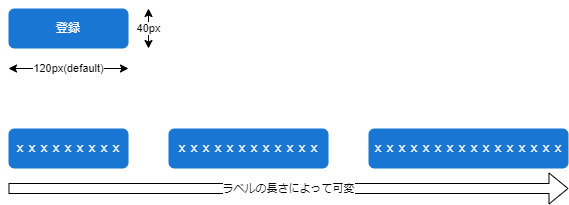

The diagram above was exported from draw.io. Its source (the exported page's mxGraphModel, read from the mxfile embedded in the PNG):
<mxGraphModel dx="1539" dy="1694" grid="1" gridSize="10" guides="1" tooltips="1" connect="1" arrows="1" fold="1" page="1" pageScale="1" pageWidth="850" pageHeight="1100" math="0" shadow="0">
  <root>
    <mxCell id="0" />
    <mxCell id="1" parent="0" />
    <mxCell id="2" value="登録" style="rounded=1;whiteSpace=wrap;html=1;fillColor=#1976D2;fontColor=#FFFFFF;strokeColor=none;" vertex="1" parent="1">
      <mxGeometry width="120" height="40" as="geometry" />
    </mxCell>
    <mxCell id="5" value="120px(default)" style="endArrow=classic;startArrow=classic;html=1;fontColor=default;" edge="1" parent="1">
      <mxGeometry width="50" height="50" relative="1" as="geometry">
        <mxPoint y="60" as="sourcePoint" />
        <mxPoint x="120" y="60" as="targetPoint" />
        <mxPoint as="offset" />
      </mxGeometry>
    </mxCell>
    <mxCell id="6" value="40px" style="endArrow=classic;startArrow=classic;html=1;fontColor=default;" edge="1" parent="1">
      <mxGeometry width="50" height="50" relative="1" as="geometry">
        <mxPoint x="140" as="sourcePoint" />
        <mxPoint x="140" y="40" as="targetPoint" />
        <mxPoint as="offset" />
      </mxGeometry>
    </mxCell>
    <mxCell id="7" value="ｘｘｘｘｘｘｘｘｘｘｘｘ" style="rounded=1;whiteSpace=wrap;html=1;fillColor=#1976D2;fontColor=#FFFFFF;strokeColor=none;" vertex="1" parent="1">
      <mxGeometry x="160" y="120" width="160" height="40" as="geometry" />
    </mxCell>
    <mxCell id="9" value="ｘｘｘｘｘｘｘｘｘｘｘｘｘｘｘｘ" style="rounded=1;whiteSpace=wrap;html=1;fillColor=#1976D2;fontColor=#FFFFFF;strokeColor=none;" vertex="1" parent="1">
      <mxGeometry x="360" y="120" width="200" height="40" as="geometry" />
    </mxCell>
    <mxCell id="10" value="ｘｘｘｘｘｘｘｘｘ" style="rounded=1;whiteSpace=wrap;html=1;fillColor=#1976D2;fontColor=#FFFFFF;strokeColor=none;" vertex="1" parent="1">
      <mxGeometry y="120" width="120" height="40" as="geometry" />
    </mxCell>
    <mxCell id="12" value="ラベルの長さによって可変" style="shape=flexArrow;endArrow=classic;html=1;fontFamily=Helvetica;fontSize=11;fontColor=default;align=center;strokeColor=default;" edge="1" parent="1">
      <mxGeometry width="50" height="50" relative="1" as="geometry">
        <mxPoint y="180" as="sourcePoint" />
        <mxPoint x="560" y="180" as="targetPoint" />
      </mxGeometry>
    </mxCell>
  </root>
</mxGraphModel>